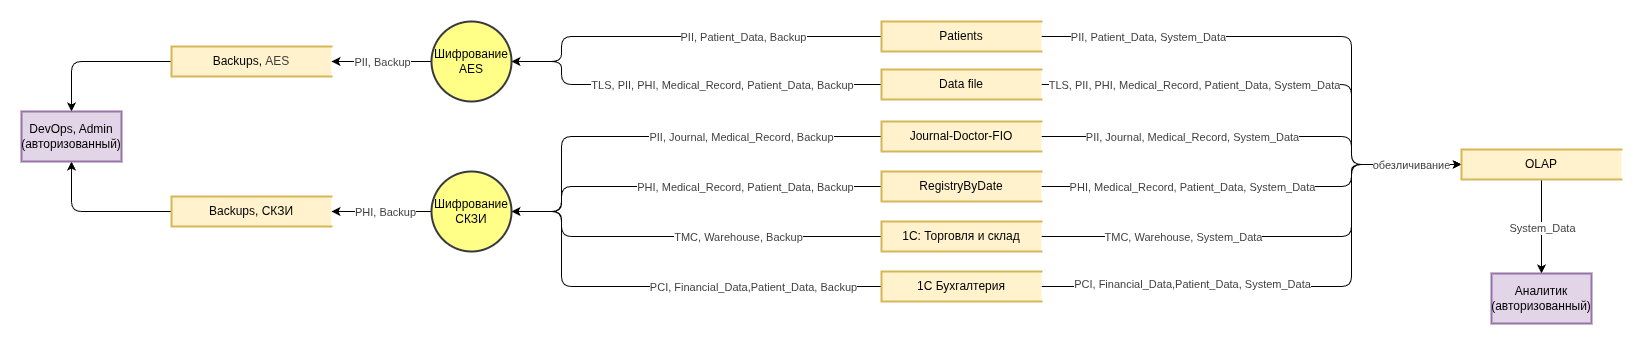

The diagram above was exported from draw.io. Its source (the exported page's mxGraphModel, read from the mxfile embedded in the PNG):
<mxGraphModel dx="2101" dy="723" grid="1" gridSize="10" guides="1" tooltips="1" connect="1" arrows="1" fold="1" page="1" pageScale="1" pageWidth="850" pageHeight="1100" background="#ffffff" math="0" shadow="0">
  <root>
    <mxCell id="0" />
    <mxCell id="1" parent="0" />
    <mxCell id="oG6LCrUdYxXN1gLHlVsX-4" style="edgeStyle=orthogonalEdgeStyle;html=1;entryX=0;entryY=0.5;entryDx=0;entryDy=0;exitX=1;exitY=0.5;exitDx=0;exitDy=0;" parent="1" source="lgSMycPfWvQBVcf-FBk8-2" target="oG6LCrUdYxXN1gLHlVsX-3" edge="1">
      <mxGeometry relative="1" as="geometry">
        <Array as="points">
          <mxPoint x="570" y="145" />
          <mxPoint x="570" y="173" />
        </Array>
      </mxGeometry>
    </mxCell>
    <mxCell id="BHWx8nFD4_VZwL_CRdD0-1" value="&lt;div&gt;&lt;span style=&quot;color: rgb(63, 63, 63); background-color: light-dark(#ffffff, var(--ge-dark-color, #121212));&quot;&gt;&lt;span style=&quot;color: rgb(63, 63, 63); background-color: light-dark(#ffffff, var(--ge-dark-color, #121212));&quot;&gt;PII, Journal, Medical_Record&lt;/span&gt;,&amp;nbsp;&lt;/span&gt;&lt;span style=&quot;color: rgb(63, 63, 63); background-color: light-dark(#ffffff, var(--ge-dark-color, #121212));&quot;&gt;System_Data&lt;/span&gt;&lt;/div&gt;" style="edgeLabel;html=1;align=center;verticalAlign=middle;resizable=0;points=[];" parent="oG6LCrUdYxXN1gLHlVsX-4" vertex="1" connectable="0">
      <mxGeometry x="-0.6928" y="2" relative="1" as="geometry">
        <mxPoint x="81" y="2" as="offset" />
      </mxGeometry>
    </mxCell>
    <mxCell id="Yh7ENVLNF12bjhkRf9tv-6" style="edgeStyle=orthogonalEdgeStyle;html=1;entryX=1;entryY=0.5;entryDx=0;entryDy=0;exitX=0;exitY=0.5;exitDx=0;exitDy=0;" parent="1" source="lgSMycPfWvQBVcf-FBk8-2" target="gDu1RjZxkw7NfutCAGyn-8" edge="1">
      <mxGeometry relative="1" as="geometry">
        <Array as="points">
          <mxPoint x="-220" y="145" />
          <mxPoint x="-220" y="220" />
        </Array>
      </mxGeometry>
    </mxCell>
    <mxCell id="-tQeBd0gSrz3HkwwoLwc-6" value="&lt;span style=&quot;scrollbar-color: rgb(226, 226, 226) rgb(251, 251, 251); text-align: start; color: rgb(63, 63, 63);&quot;&gt;&lt;span style=&quot;color: rgb(63, 63, 63); text-align: center;&quot;&gt;PII, Journal, Medical_Record&lt;/span&gt;, &lt;/span&gt;&lt;span style=&quot;color: rgb(63, 63, 63);&quot;&gt;Backup&lt;/span&gt;" style="edgeLabel;html=1;align=center;verticalAlign=middle;resizable=0;points=[];" parent="Yh7ENVLNF12bjhkRf9tv-6" vertex="1" connectable="0">
      <mxGeometry x="-0.574" y="-1" relative="1" as="geometry">
        <mxPoint x="-46" y="1" as="offset" />
      </mxGeometry>
    </mxCell>
    <mxCell id="lgSMycPfWvQBVcf-FBk8-2" value="Journal-Doctor-FIO" style="html=1;dashed=0;whiteSpace=wrap;shape=partialRectangle;right=0;strokeWidth=2;fillColor=#fff2cc;strokeColor=#d6b656;" parent="1" vertex="1">
      <mxGeometry x="100" y="130" width="160" height="30" as="geometry" />
    </mxCell>
    <mxCell id="oG6LCrUdYxXN1gLHlVsX-5" style="edgeStyle=orthogonalEdgeStyle;html=1;entryX=0;entryY=0.5;entryDx=0;entryDy=0;exitX=1;exitY=0.5;exitDx=0;exitDy=0;" parent="1" source="lgSMycPfWvQBVcf-FBk8-3" target="oG6LCrUdYxXN1gLHlVsX-3" edge="1">
      <mxGeometry relative="1" as="geometry">
        <Array as="points">
          <mxPoint x="570" y="45" />
          <mxPoint x="570" y="173" />
        </Array>
      </mxGeometry>
    </mxCell>
    <mxCell id="-tQeBd0gSrz3HkwwoLwc-4" value="&lt;span style=&quot;color: rgb(63, 63, 63);&quot;&gt;&lt;span style=&quot;color: rgb(63, 63, 63);&quot;&gt;PII, Patient_Data,&amp;nbsp;&lt;/span&gt;System_Data&lt;/span&gt;" style="edgeLabel;html=1;align=center;verticalAlign=middle;resizable=0;points=[];" parent="oG6LCrUdYxXN1gLHlVsX-5" vertex="1" connectable="0">
      <mxGeometry x="-0.6447" relative="1" as="geometry">
        <mxPoint x="9" as="offset" />
      </mxGeometry>
    </mxCell>
    <mxCell id="Yh7ENVLNF12bjhkRf9tv-1" style="edgeStyle=orthogonalEdgeStyle;html=1;exitX=0;exitY=0.5;exitDx=0;exitDy=0;entryX=1;entryY=0.5;entryDx=0;entryDy=0;" parent="1" source="lgSMycPfWvQBVcf-FBk8-3" target="gDu1RjZxkw7NfutCAGyn-4" edge="1">
      <mxGeometry relative="1" as="geometry">
        <mxPoint x="-20" y="40" as="targetPoint" />
        <Array as="points">
          <mxPoint x="-220" y="45" />
          <mxPoint x="-220" y="70" />
        </Array>
      </mxGeometry>
    </mxCell>
    <mxCell id="-tQeBd0gSrz3HkwwoLwc-9" value="&lt;span style=&quot;color: rgb(63, 63, 63);&quot;&gt;&lt;span style=&quot;color: rgb(63, 63, 63);&quot;&gt;PII, Patient_Data,&amp;nbsp;&lt;/span&gt;Backup&lt;/span&gt;" style="edgeLabel;html=1;align=center;verticalAlign=middle;resizable=0;points=[];" parent="Yh7ENVLNF12bjhkRf9tv-1" vertex="1" connectable="0">
      <mxGeometry x="-0.4315" y="-1" relative="1" as="geometry">
        <mxPoint x="-27" y="1" as="offset" />
      </mxGeometry>
    </mxCell>
    <mxCell id="lgSMycPfWvQBVcf-FBk8-3" value="Patients" style="html=1;dashed=0;whiteSpace=wrap;shape=partialRectangle;right=0;strokeWidth=2;fillColor=#fff2cc;strokeColor=#d6b656;" parent="1" vertex="1">
      <mxGeometry x="100" y="30" width="160" height="30" as="geometry" />
    </mxCell>
    <mxCell id="oG6LCrUdYxXN1gLHlVsX-6" style="edgeStyle=orthogonalEdgeStyle;html=1;entryX=0;entryY=0.5;entryDx=0;entryDy=0;exitX=1;exitY=0.5;exitDx=0;exitDy=0;" parent="1" source="lgSMycPfWvQBVcf-FBk8-4" target="oG6LCrUdYxXN1gLHlVsX-3" edge="1">
      <mxGeometry relative="1" as="geometry">
        <mxPoint x="530" y="170" as="targetPoint" />
        <Array as="points">
          <mxPoint x="570" y="93" />
          <mxPoint x="570" y="173" />
        </Array>
      </mxGeometry>
    </mxCell>
    <mxCell id="-tQeBd0gSrz3HkwwoLwc-5" value="&lt;span style=&quot;color: rgb(63, 63, 63);&quot;&gt;&lt;span style=&quot;color: rgb(63, 63, 63); text-align: start;&quot;&gt;TLS, PII, PHI, Medical_Record, Patient_Data,&amp;nbsp;&lt;/span&gt;System_Data&lt;/span&gt;" style="edgeLabel;html=1;align=center;verticalAlign=middle;resizable=0;points=[];" parent="oG6LCrUdYxXN1gLHlVsX-6" vertex="1" connectable="0">
      <mxGeometry x="-0.6111" relative="1" as="geometry">
        <mxPoint x="55" as="offset" />
      </mxGeometry>
    </mxCell>
    <mxCell id="Yh7ENVLNF12bjhkRf9tv-2" style="edgeStyle=orthogonalEdgeStyle;html=1;exitX=0;exitY=0.5;exitDx=0;exitDy=0;entryX=1;entryY=0.5;entryDx=0;entryDy=0;" parent="1" source="lgSMycPfWvQBVcf-FBk8-4" target="gDu1RjZxkw7NfutCAGyn-4" edge="1">
      <mxGeometry relative="1" as="geometry">
        <mxPoint x="-30" y="110" as="targetPoint" />
        <Array as="points">
          <mxPoint x="-220" y="93" />
          <mxPoint x="-220" y="70" />
        </Array>
      </mxGeometry>
    </mxCell>
    <mxCell id="-tQeBd0gSrz3HkwwoLwc-10" value="&lt;span style=&quot;color: rgb(63, 63, 63);&quot;&gt;&lt;span style=&quot;color: rgb(63, 63, 63); text-align: start;&quot;&gt;TLS, PII, PHI, Medical_Record, Patient_Data,&amp;nbsp;&lt;/span&gt;Backup&lt;/span&gt;" style="edgeLabel;html=1;align=center;verticalAlign=middle;resizable=0;points=[];" parent="Yh7ENVLNF12bjhkRf9tv-2" vertex="1" connectable="0">
      <mxGeometry x="-0.4236" y="-2" relative="1" as="geometry">
        <mxPoint x="-47" y="2" as="offset" />
      </mxGeometry>
    </mxCell>
    <mxCell id="lgSMycPfWvQBVcf-FBk8-4" value="&lt;span style=&quot;color: rgb(0, 0, 0); text-align: left;&quot;&gt;Data file&lt;/span&gt;" style="html=1;dashed=0;whiteSpace=wrap;shape=partialRectangle;right=0;strokeWidth=2;fillColor=#fff2cc;strokeColor=#d6b656;" parent="1" vertex="1">
      <mxGeometry x="100" y="78" width="160" height="30" as="geometry" />
    </mxCell>
    <mxCell id="oG6LCrUdYxXN1gLHlVsX-7" style="edgeStyle=orthogonalEdgeStyle;html=1;entryX=0;entryY=0.5;entryDx=0;entryDy=0;" parent="1" source="lgSMycPfWvQBVcf-FBk8-5" target="oG6LCrUdYxXN1gLHlVsX-3" edge="1">
      <mxGeometry relative="1" as="geometry">
        <Array as="points">
          <mxPoint x="570" y="195" />
          <mxPoint x="570" y="173" />
        </Array>
      </mxGeometry>
    </mxCell>
    <mxCell id="-tQeBd0gSrz3HkwwoLwc-2" value="&lt;span style=&quot;color: rgb(63, 63, 63);&quot;&gt;&lt;span style=&quot;color: rgb(63, 63, 63); text-align: start;&quot;&gt;PHI, Medical_Record, Patient_Data,&amp;nbsp;&lt;/span&gt;System_Data&lt;/span&gt;" style="edgeLabel;html=1;align=center;verticalAlign=middle;resizable=0;points=[];" parent="oG6LCrUdYxXN1gLHlVsX-7" vertex="1" connectable="0">
      <mxGeometry x="-0.5895" y="2" relative="1" as="geometry">
        <mxPoint x="59" y="2" as="offset" />
      </mxGeometry>
    </mxCell>
    <mxCell id="Yh7ENVLNF12bjhkRf9tv-4" style="edgeStyle=orthogonalEdgeStyle;html=1;entryX=1;entryY=0.5;entryDx=0;entryDy=0;exitX=0;exitY=0.5;exitDx=0;exitDy=0;" parent="1" source="lgSMycPfWvQBVcf-FBk8-5" target="gDu1RjZxkw7NfutCAGyn-8" edge="1">
      <mxGeometry relative="1" as="geometry">
        <Array as="points">
          <mxPoint x="-220" y="195" />
          <mxPoint x="-220" y="220" />
        </Array>
      </mxGeometry>
    </mxCell>
    <mxCell id="-tQeBd0gSrz3HkwwoLwc-7" value="&lt;span style=&quot;color: rgb(63, 63, 63);&quot;&gt;&lt;span style=&quot;color: rgb(63, 63, 63); text-align: start;&quot;&gt;PHI, Medical_Record, Patient_Data,&amp;nbsp;&lt;/span&gt;Backup&lt;/span&gt;" style="edgeLabel;html=1;align=center;verticalAlign=middle;resizable=0;points=[];" parent="Yh7ENVLNF12bjhkRf9tv-4" vertex="1" connectable="0">
      <mxGeometry x="-0.4731" y="-1" relative="1" as="geometry">
        <mxPoint x="-33" y="1" as="offset" />
      </mxGeometry>
    </mxCell>
    <mxCell id="lgSMycPfWvQBVcf-FBk8-5" value="&lt;span style=&quot;color: rgb(0, 0, 0); text-align: left;&quot;&gt;RegistryByDate&lt;/span&gt;" style="html=1;dashed=0;whiteSpace=wrap;shape=partialRectangle;right=0;strokeWidth=2;fillColor=#fff2cc;strokeColor=#d6b656;" parent="1" vertex="1">
      <mxGeometry x="100" y="180" width="160" height="30" as="geometry" />
    </mxCell>
    <mxCell id="oG6LCrUdYxXN1gLHlVsX-8" style="edgeStyle=orthogonalEdgeStyle;html=1;entryX=0;entryY=0.5;entryDx=0;entryDy=0;exitX=1;exitY=0.5;exitDx=0;exitDy=0;" parent="1" source="oG6LCrUdYxXN1gLHlVsX-1" target="oG6LCrUdYxXN1gLHlVsX-3" edge="1">
      <mxGeometry relative="1" as="geometry">
        <Array as="points">
          <mxPoint x="570" y="245" />
          <mxPoint x="570" y="173" />
        </Array>
      </mxGeometry>
    </mxCell>
    <mxCell id="ceDT9QMHqo8tFv8oE13m-2" value="&lt;span style=&quot;color: rgb(63, 63, 63);&quot;&gt;TMC, Warehouse,&amp;nbsp;&lt;/span&gt;&lt;span style=&quot;color: rgb(63, 63, 63);&quot;&gt;System_Data&lt;/span&gt;" style="edgeLabel;html=1;align=center;verticalAlign=middle;resizable=0;points=[];" parent="oG6LCrUdYxXN1gLHlVsX-8" vertex="1" connectable="0">
      <mxGeometry x="-0.6238" y="-1" relative="1" as="geometry">
        <mxPoint x="48" y="-1" as="offset" />
      </mxGeometry>
    </mxCell>
    <mxCell id="Yh7ENVLNF12bjhkRf9tv-5" style="edgeStyle=orthogonalEdgeStyle;html=1;exitX=0;exitY=0.5;exitDx=0;exitDy=0;entryX=1;entryY=0.5;entryDx=0;entryDy=0;" parent="1" source="oG6LCrUdYxXN1gLHlVsX-1" target="gDu1RjZxkw7NfutCAGyn-8" edge="1">
      <mxGeometry relative="1" as="geometry">
        <mxPoint x="-40" y="220" as="targetPoint" />
        <Array as="points">
          <mxPoint x="-220" y="245" />
          <mxPoint x="-220" y="220" />
        </Array>
      </mxGeometry>
    </mxCell>
    <mxCell id="-tQeBd0gSrz3HkwwoLwc-1" value="&lt;div&gt;&lt;span style=&quot;color: rgb(63, 63, 63); background-color: light-dark(#ffffff, var(--ge-dark-color, #121212));&quot;&gt;TMC, Warehouse, Backup&lt;/span&gt;&lt;/div&gt;" style="edgeLabel;html=1;align=center;verticalAlign=middle;resizable=0;points=[];" parent="Yh7ENVLNF12bjhkRf9tv-5" vertex="1" connectable="0">
      <mxGeometry x="-0.4546" y="3" relative="1" as="geometry">
        <mxPoint x="-36" y="-3" as="offset" />
      </mxGeometry>
    </mxCell>
    <mxCell id="oG6LCrUdYxXN1gLHlVsX-1" value="1С: Торговля и склад" style="html=1;dashed=0;whiteSpace=wrap;shape=partialRectangle;right=0;strokeWidth=2;fillColor=#fff2cc;strokeColor=#d6b656;" parent="1" vertex="1">
      <mxGeometry x="100" y="230" width="160" height="30" as="geometry" />
    </mxCell>
    <mxCell id="oG6LCrUdYxXN1gLHlVsX-9" style="edgeStyle=orthogonalEdgeStyle;html=1;exitX=1;exitY=0.5;exitDx=0;exitDy=0;entryX=0;entryY=0.5;entryDx=0;entryDy=0;" parent="1" source="oG6LCrUdYxXN1gLHlVsX-2" target="oG6LCrUdYxXN1gLHlVsX-3" edge="1">
      <mxGeometry relative="1" as="geometry">
        <mxPoint x="650" y="240" as="targetPoint" />
        <Array as="points">
          <mxPoint x="570" y="295" />
          <mxPoint x="570" y="173" />
        </Array>
      </mxGeometry>
    </mxCell>
    <mxCell id="oG6LCrUdYxXN1gLHlVsX-10" value="&lt;div&gt;&lt;span style=&quot;color: rgb(63, 63, 63); background-color: light-dark(#ffffff, var(--ge-dark-color, #121212));&quot;&gt;обезличивание&lt;/span&gt;&lt;/div&gt;" style="edgeLabel;html=1;align=center;verticalAlign=middle;resizable=0;points=[];" parent="oG6LCrUdYxXN1gLHlVsX-9" vertex="1" connectable="0">
      <mxGeometry x="0.6024" relative="1" as="geometry">
        <mxPoint x="57" as="offset" />
      </mxGeometry>
    </mxCell>
    <mxCell id="-tQeBd0gSrz3HkwwoLwc-3" value="&lt;span style=&quot;color: rgb(63, 63, 63);&quot;&gt;&lt;span style=&quot;color: rgb(63, 63, 63);&quot;&gt;PCI, Financial_Data,&lt;/span&gt;&lt;span style=&quot;scrollbar-color: rgb(226, 226, 226) rgb(251, 251, 251); color: rgb(63, 63, 63);&quot;&gt;Patient_Data,&amp;nbsp;&lt;/span&gt;System_Data&lt;/span&gt;" style="edgeLabel;html=1;align=center;verticalAlign=middle;resizable=0;points=[];" parent="oG6LCrUdYxXN1gLHlVsX-9" vertex="1" connectable="0">
      <mxGeometry x="-0.6358" y="3" relative="1" as="geometry">
        <mxPoint x="51" as="offset" />
      </mxGeometry>
    </mxCell>
    <mxCell id="Yh7ENVLNF12bjhkRf9tv-7" style="edgeStyle=orthogonalEdgeStyle;html=1;exitX=0;exitY=0.5;exitDx=0;exitDy=0;entryX=1;entryY=0.5;entryDx=0;entryDy=0;" parent="1" source="oG6LCrUdYxXN1gLHlVsX-2" target="gDu1RjZxkw7NfutCAGyn-8" edge="1">
      <mxGeometry relative="1" as="geometry">
        <mxPoint x="-40" y="220" as="targetPoint" />
        <Array as="points">
          <mxPoint x="-220" y="295" />
          <mxPoint x="-220" y="220" />
        </Array>
      </mxGeometry>
    </mxCell>
    <mxCell id="-tQeBd0gSrz3HkwwoLwc-8" value="&lt;span style=&quot;color: rgb(63, 63, 63);&quot;&gt;PCI, Financial_Data,&lt;span style=&quot;color: rgb(63, 63, 63);&quot;&gt;Patient_Data,&lt;/span&gt;&amp;nbsp;Backup&lt;/span&gt;" style="edgeLabel;html=1;align=center;verticalAlign=middle;resizable=0;points=[];" parent="Yh7ENVLNF12bjhkRf9tv-7" vertex="1" connectable="0">
      <mxGeometry x="-0.5455" relative="1" as="geometry">
        <mxPoint x="-28" as="offset" />
      </mxGeometry>
    </mxCell>
    <mxCell id="oG6LCrUdYxXN1gLHlVsX-2" value="&lt;span style=&quot;color: rgb(0, 0, 0); text-align: left;&quot;&gt;1С Бухгалтерия&lt;/span&gt;" style="html=1;dashed=0;whiteSpace=wrap;shape=partialRectangle;right=0;strokeWidth=2;fillColor=#fff2cc;strokeColor=#d6b656;" parent="1" vertex="1">
      <mxGeometry x="100" y="280" width="160" height="30" as="geometry" />
    </mxCell>
    <mxCell id="4M3Llq-WUtsvHo8mYmVN-3" style="edgeStyle=none;html=1;" parent="1" source="oG6LCrUdYxXN1gLHlVsX-3" target="4M3Llq-WUtsvHo8mYmVN-1" edge="1">
      <mxGeometry relative="1" as="geometry" />
    </mxCell>
    <mxCell id="4M3Llq-WUtsvHo8mYmVN-8" value="&lt;span style=&quot;color: rgb(63, 63, 63);&quot;&gt;System_Data&lt;/span&gt;" style="edgeLabel;html=1;align=center;verticalAlign=middle;resizable=0;points=[];" parent="4M3Llq-WUtsvHo8mYmVN-3" vertex="1" connectable="0">
      <mxGeometry x="0.0213" relative="1" as="geometry">
        <mxPoint as="offset" />
      </mxGeometry>
    </mxCell>
    <mxCell id="oG6LCrUdYxXN1gLHlVsX-3" value="OLAP" style="html=1;dashed=0;whiteSpace=wrap;shape=partialRectangle;right=0;strokeWidth=2;fillColor=#fff2cc;strokeColor=#d6b656;" parent="1" vertex="1">
      <mxGeometry x="680" y="158" width="160" height="30" as="geometry" />
    </mxCell>
    <mxCell id="4M3Llq-WUtsvHo8mYmVN-5" style="edgeStyle=orthogonalEdgeStyle;html=1;entryX=0.5;entryY=0;entryDx=0;entryDy=0;" parent="1" source="gDu1RjZxkw7NfutCAGyn-1" target="4M3Llq-WUtsvHo8mYmVN-4" edge="1">
      <mxGeometry relative="1" as="geometry" />
    </mxCell>
    <mxCell id="gDu1RjZxkw7NfutCAGyn-1" value="Backups,&amp;nbsp;&lt;span style=&quot;color: rgb(63, 63, 63);&quot;&gt;AES&lt;/span&gt;" style="html=1;dashed=0;whiteSpace=wrap;shape=partialRectangle;right=0;strokeWidth=2;fillColor=#fff2cc;strokeColor=#d6b656;" parent="1" vertex="1">
      <mxGeometry x="-610" y="55" width="160" height="30" as="geometry" />
    </mxCell>
    <mxCell id="gDu1RjZxkw7NfutCAGyn-2" style="edgeStyle=orthogonalEdgeStyle;html=1;entryX=1;entryY=0.5;entryDx=0;entryDy=0;" parent="1" source="gDu1RjZxkw7NfutCAGyn-4" target="gDu1RjZxkw7NfutCAGyn-1" edge="1">
      <mxGeometry relative="1" as="geometry">
        <mxPoint x="-260" y="90" as="targetPoint" />
      </mxGeometry>
    </mxCell>
    <mxCell id="gDu1RjZxkw7NfutCAGyn-3" value="&lt;div&gt;&lt;span style=&quot;color: rgb(63, 63, 63); background-color: light-dark(#ffffff, var(--ge-dark-color, #121212));&quot;&gt;PII, Backup&lt;/span&gt;&lt;/div&gt;" style="edgeLabel;html=1;align=center;verticalAlign=middle;resizable=0;points=[];" parent="gDu1RjZxkw7NfutCAGyn-2" vertex="1" connectable="0">
      <mxGeometry x="0.06" y="-1" relative="1" as="geometry">
        <mxPoint x="3" y="1" as="offset" />
      </mxGeometry>
    </mxCell>
    <mxCell id="gDu1RjZxkw7NfutCAGyn-4" value="Шифрование&lt;div&gt;AES&lt;/div&gt;" style="ellipse;whiteSpace=wrap;html=1;dashed=0;strokeWidth=2;fillColor=#ffff88;strokeColor=#36393d;" parent="1" vertex="1">
      <mxGeometry x="-350" y="30" width="80" height="80" as="geometry" />
    </mxCell>
    <mxCell id="4M3Llq-WUtsvHo8mYmVN-6" style="edgeStyle=orthogonalEdgeStyle;html=1;entryX=0.5;entryY=1;entryDx=0;entryDy=0;" parent="1" source="gDu1RjZxkw7NfutCAGyn-5" target="4M3Llq-WUtsvHo8mYmVN-4" edge="1">
      <mxGeometry relative="1" as="geometry" />
    </mxCell>
    <mxCell id="gDu1RjZxkw7NfutCAGyn-5" value="Backups, СКЗИ" style="html=1;dashed=0;whiteSpace=wrap;shape=partialRectangle;right=0;strokeWidth=2;fillColor=#fff2cc;strokeColor=#d6b656;" parent="1" vertex="1">
      <mxGeometry x="-610" y="205" width="160" height="30" as="geometry" />
    </mxCell>
    <mxCell id="gDu1RjZxkw7NfutCAGyn-6" style="edgeStyle=orthogonalEdgeStyle;html=1;entryX=1;entryY=0.5;entryDx=0;entryDy=0;" parent="1" source="gDu1RjZxkw7NfutCAGyn-8" target="gDu1RjZxkw7NfutCAGyn-5" edge="1">
      <mxGeometry relative="1" as="geometry" />
    </mxCell>
    <mxCell id="gDu1RjZxkw7NfutCAGyn-7" value="&lt;div&gt;&lt;span style=&quot;color: rgb(63, 63, 63); background-color: light-dark(#ffffff, var(--ge-dark-color, #121212));&quot;&gt;PHI, Backup&lt;/span&gt;&lt;/div&gt;" style="edgeLabel;html=1;align=center;verticalAlign=middle;resizable=0;points=[];" parent="gDu1RjZxkw7NfutCAGyn-6" vertex="1" connectable="0">
      <mxGeometry y="1" relative="1" as="geometry">
        <mxPoint x="3" y="-1" as="offset" />
      </mxGeometry>
    </mxCell>
    <mxCell id="gDu1RjZxkw7NfutCAGyn-8" value="Шифрование&lt;div&gt;СКЗИ&lt;/div&gt;" style="ellipse;whiteSpace=wrap;html=1;dashed=0;strokeWidth=2;fillColor=#ffff88;strokeColor=#36393d;" parent="1" vertex="1">
      <mxGeometry x="-350" y="180" width="80" height="80" as="geometry" />
    </mxCell>
    <mxCell id="4M3Llq-WUtsvHo8mYmVN-1" value="Аналитик&lt;div&gt;(авторизованный)&lt;/div&gt;" style="html=1;dashed=0;whiteSpace=wrap;strokeWidth=2;fillColor=#e1d5e7;strokeColor=#9673a6;" parent="1" vertex="1">
      <mxGeometry x="710" y="282" width="100" height="50" as="geometry" />
    </mxCell>
    <mxCell id="4M3Llq-WUtsvHo8mYmVN-4" value="DevOps, Admin&lt;br&gt;&lt;div&gt;(авторизованный)&lt;/div&gt;" style="html=1;dashed=0;whiteSpace=wrap;strokeWidth=2;fillColor=#e1d5e7;strokeColor=#9673a6;" parent="1" vertex="1">
      <mxGeometry x="-760" y="120" width="100" height="50" as="geometry" />
    </mxCell>
  </root>
</mxGraphModel>